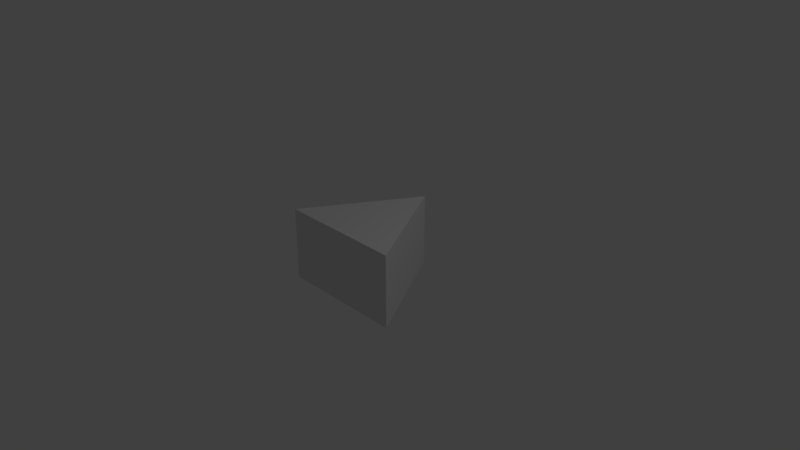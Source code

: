 # Source: TriangleWire.blend  (saved by Blender 2.79.0; exported with 4.5.12 LTS)
import bpy
from mathutils import Matrix  # noqa: F401  (used for matrix-valued properties, if any)

bpy.ops.wm.read_factory_settings(use_empty=True)
scene = bpy.context.scene
scene.name = 'Scene'

# ---- collections
col_collection_1 = bpy.data.collections.new('Collection 1'); scene.collection.children.link(col_collection_1)

# ---- world
world_world = bpy.data.worlds.new('World'); scene.world = world_world
world_world.color = (0.05088, 0.05088, 0.05088)
world_world.use_sun_shadow = False
world_world.sun_shadow_jitter_overblur = 0.0
world_world.cycles.sampling_method = 'MANUAL'

# ---- cameras
cam_camera = bpy.data.cameras.new('Camera')
cam_camera.clip_end = 100.0
cam_camera.lens = 35.0
cam_camera.sensor_width = 32.0
cam_camera.sensor_height = 18.0
cam_camera.ortho_scale = 7.314
cam_camera.dof.focus_distance = 0.0
cam_camera.dof.aperture_fstop = 128.0

# ---- lights
light_lamp = bpy.data.lights.new('Lamp', 'POINT')
light_lamp.transmission_factor = 0.0
light_lamp.cutoff_distance = 30.0
light_lamp.energy = 100.0
light_lamp.shadow_buffer_clip_start = 1.001
light_lamp.shadow_soft_size = 0.1
light_lamp.shadow_maximum_resolution = 0.006
light_lamp.use_absolute_resolution = True

# ---- meshes
me_cone_001 = bpy.data.meshes.new('Cone.001')
me_cone_001.from_pydata([(0.0, 1.0, -0.5), (0.0, 1.0, 0.5), (0.866, -0.5, -0.5), (0.866, -0.5, 0.5), (-0.866, -0.5, -0.5), (-0.866, -0.5, 0.5), (-0.01382, 0.0589, 0.5), (-0.01464, 0.03997, -0.5)], [], [(0, 1, 3, 2), (2, 3, 5, 4), (3, 6, 5), (4, 5, 1, 0), (0, 7, 4), (1, 6, 3), (5, 6, 1), (2, 7, 0), (4, 7, 2)])
me_cone_001.use_remesh_preserve_volume = False
me_cone_001.use_remesh_preserve_attributes = False
me_cone_001.use_mirror_vertex_groups = False
me_cone_001.update()

# ---- objects
ob_trianglewire = bpy.data.objects.new('TriangleWire', me_cone_001)
ob_lamp = bpy.data.objects.new('Lamp', light_lamp)
ob_camera = bpy.data.objects.new('Camera', cam_camera)

# ---- transforms, parenting, visibility, modifiers, constraints
ob_trianglewire.location = (0.0, 0.0, 0.0)
ob_trianglewire.lineart.crease_threshold = 0.0
ob_lamp.location = (4.076, 1.005, 5.904)
ob_lamp.rotation_euler = (0.6503, 0.05522, 1.866)
ob_lamp.lock_rotations_4d = False
ob_lamp.empty_display_type = 'ARROWS'
ob_lamp.color = (0.0, 0.0, 0.0, 0.0)
ob_lamp.lineart.crease_threshold = 0.0
ob_camera.location = (7.481, -6.508, 5.344)
ob_camera.rotation_euler = (1.109, 0.0, 0.8149)
ob_camera.lock_rotations_4d = False
ob_camera.empty_display_type = 'ARROWS'
ob_camera.color = (0.0, 0.0, 0.0, 0.0)
ob_camera.display_type = 'WIRE'
ob_camera.lineart.crease_threshold = 0.0

# ---- collection membership
col_collection_1.objects.link(ob_trianglewire)
col_collection_1.objects.link(ob_lamp)
col_collection_1.objects.link(ob_camera)

# ---- scene / render settings (as saved in the file)
scene.camera = ob_camera
scene.frame_start = 1; scene.frame_end = 250; scene.frame_set(1)
scene.render.engine = 'BLENDER_EEVEE_NEXT'
scene.render.resolution_percentage = 50
scene.render.dither_intensity = 0.0
scene.cycles.use_denoising = False
scene.cycles.samples = 128
scene.cycles.sampling_pattern = 'TABULATED_SOBOL'
scene.cycles.use_adaptive_sampling = False
scene.cycles.use_light_tree = False
scene.cycles.blur_glossy = 0.0
scene.cycles.sample_clamp_indirect = 0.0
scene.view_settings.view_transform = 'Standard'
bpy.context.view_layer.update()
